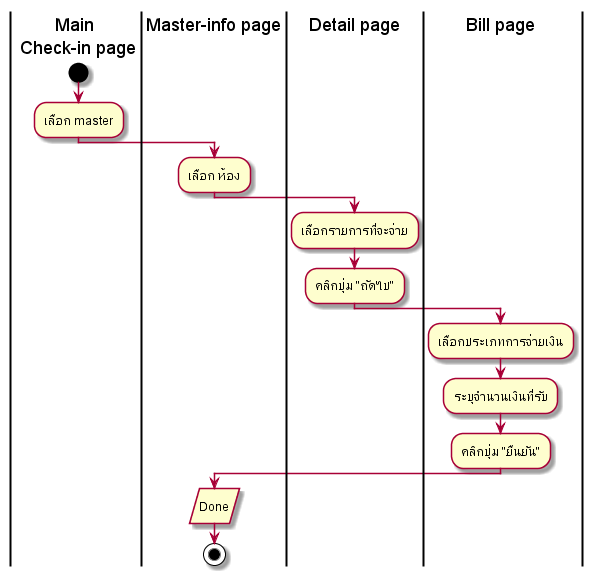

The diagram above was rendered by PlantUML. Its source (embedded in the PNG):
@startuml
|       Main \nCheck-in page|
start
:เลือก master;

|Master-info page|
:เลือก ห้อง;

|Detail page|
:เลือกรายการที่จะจ่าย;
:คลิกปุ่ม "ถัดไป";

|Bill page|
:เลือกประเภทการจ่ายเงิน;
:ระบุจำนวนเงินที่รับ;
:คลิกปุ่ม "ยืนยัน";

|Master-info page|
:Done/
stop

@enduml